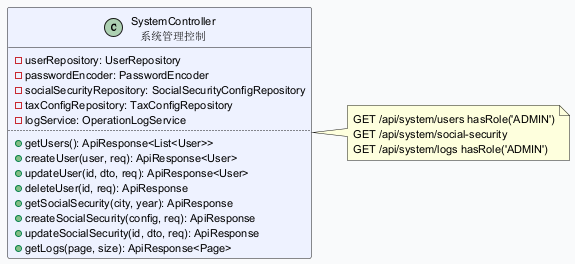

The diagram above was rendered by PlantUML. Its source (embedded in the PNG):
@startuml
skinparam backgroundColor #F9FAFB
skinparam defaultFontSize 11
class SystemController as "SystemController\n系统管理控制" #EEF2FF {
  - userRepository: UserRepository
  - passwordEncoder: PasswordEncoder
  - socialSecurityRepository: SocialSecurityConfigRepository
  - taxConfigRepository: TaxConfigRepository
  - logService: OperationLogService
  ..
  + getUsers(): ApiResponse<List<User>>
  + createUser(user, req): ApiResponse<User>
  + updateUser(id, dto, req): ApiResponse<User>
  + deleteUser(id, req): ApiResponse
  + getSocialSecurity(city, year): ApiResponse
  + createSocialSecurity(config, req): ApiResponse
  + updateSocialSecurity(id, dto, req): ApiResponse
  + getLogs(page, size): ApiResponse<Page>
}
note right of SystemController : GET /api/system/users hasRole('ADMIN')\nGET /api/system/social-security\nGET /api/system/logs hasRole('ADMIN')
@enduml